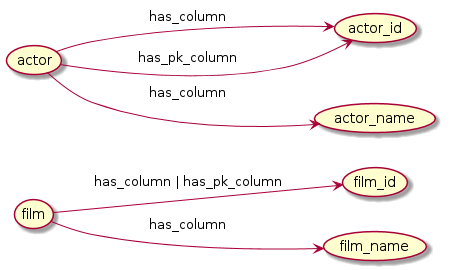

The diagram above was rendered by PlantUML. Its source (embedded in the PNG):
@startuml
skinparam backgroundColor white
left to right direction

(film) --> (film_id) :has_column | has_pk_column

(film) --> (film_name) :has_column

(actor) --> (actor_id) :has_column
(actor) --> (actor_id) :has_pk_column
(actor) --> (actor_name) :has_column







@enduml